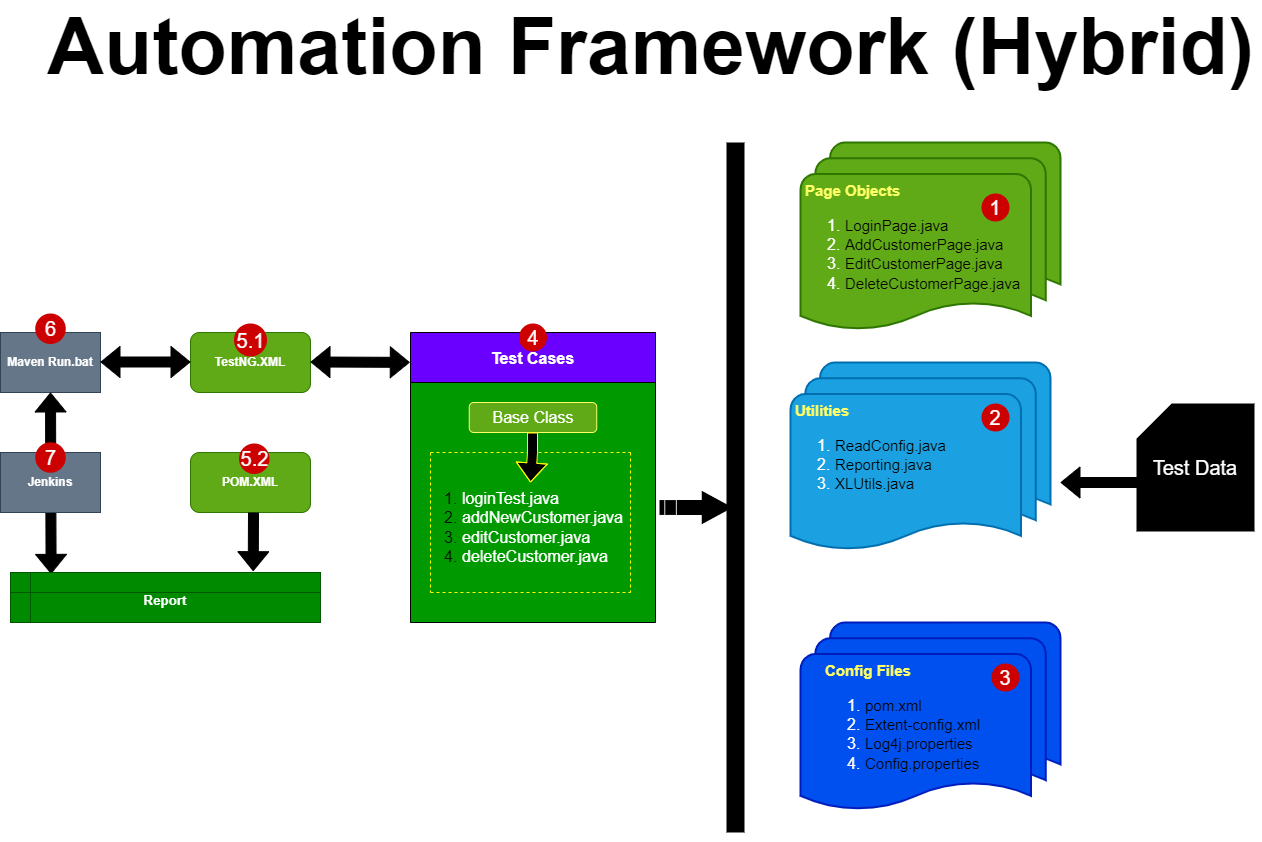

The diagram above was exported from draw.io. Its source (the exported page's mxGraphModel, read from the mxfile embedded in the PNG):
<mxGraphModel dx="3834" dy="2446" grid="0" gridSize="10" guides="1" tooltips="1" connect="1" arrows="1" fold="1" page="1" pageScale="1" pageWidth="1600" pageHeight="1200" background="#ffffff" math="0" shadow="0">
  <root>
    <mxCell id="0" />
    <mxCell id="1" parent="0" />
    <mxCell id="l7sRY_-GFwkDiZdf_xrG-1" value="&lt;b&gt;Maven Run.bat&lt;/b&gt;" style="shape=circle;perimeter=stepPerimeter;whiteSpace=wrap;html=1;fixedSize=1;fillColor=#647687;fontColor=#ffffff;strokeColor=#314354;" vertex="1" parent="1">
      <mxGeometry x="-294" y="64" width="100" height="60" as="geometry" />
    </mxCell>
    <mxCell id="l7sRY_-GFwkDiZdf_xrG-2" value="&lt;b&gt;TestNG.XML&lt;/b&gt;" style="rounded=1;whiteSpace=wrap;html=1;fillColor=#60a917;fontColor=#ffffff;strokeColor=#2D7600;" vertex="1" parent="1">
      <mxGeometry x="-104" y="64" width="120" height="60" as="geometry" />
    </mxCell>
    <mxCell id="l7sRY_-GFwkDiZdf_xrG-3" value="" style="shape=flexArrow;endArrow=classic;startArrow=classic;html=1;rounded=0;fillColor=#000000;" edge="1" parent="1">
      <mxGeometry width="100" height="100" relative="1" as="geometry">
        <mxPoint x="-194" y="93.5" as="sourcePoint" />
        <mxPoint x="-104" y="93.5" as="targetPoint" />
      </mxGeometry>
    </mxCell>
    <mxCell id="l7sRY_-GFwkDiZdf_xrG-4" value="" style="shape=flexArrow;endArrow=classic;startArrow=classic;html=1;rounded=0;fillColor=#000000;entryX=-0.003;entryY=0.103;entryDx=0;entryDy=0;entryPerimeter=0;" edge="1" parent="1" target="l7sRY_-GFwkDiZdf_xrG-22">
      <mxGeometry width="100" height="100" relative="1" as="geometry">
        <mxPoint x="16" y="93.5" as="sourcePoint" />
        <mxPoint x="106" y="93.5" as="targetPoint" />
      </mxGeometry>
    </mxCell>
    <mxCell id="l7sRY_-GFwkDiZdf_xrG-5" value="&lt;b&gt;POM.XML&lt;/b&gt;" style="rounded=1;whiteSpace=wrap;html=1;fillColor=#60a917;fontColor=#ffffff;strokeColor=#2D7600;" vertex="1" parent="1">
      <mxGeometry x="-104" y="184" width="120" height="60" as="geometry" />
    </mxCell>
    <mxCell id="l7sRY_-GFwkDiZdf_xrG-12" value="" style="shape=flexArrow;endArrow=classic;startArrow=classic;html=1;rounded=0;fillColor=#000000;exitX=0.5;exitY=1;exitDx=0;exitDy=0;entryX=0.131;entryY=0.027;entryDx=0;entryDy=0;entryPerimeter=0;" edge="1" parent="1" source="l7sRY_-GFwkDiZdf_xrG-1" target="l7sRY_-GFwkDiZdf_xrG-14">
      <mxGeometry width="100" height="100" relative="1" as="geometry">
        <mxPoint x="-274" y="271.5" as="sourcePoint" />
        <mxPoint x="-244" y="294" as="targetPoint" />
      </mxGeometry>
    </mxCell>
    <mxCell id="l7sRY_-GFwkDiZdf_xrG-9" value="&lt;b&gt;Jenkins&lt;/b&gt;" style="shape=circle;perimeter=stepPerimeter;whiteSpace=wrap;html=1;fixedSize=1;fillColor=#647687;fontColor=#ffffff;strokeColor=#314354;" vertex="1" parent="1">
      <mxGeometry x="-294" y="184" width="100" height="60" as="geometry" />
    </mxCell>
    <mxCell id="l7sRY_-GFwkDiZdf_xrG-14" value="&lt;b&gt;&lt;font style=&quot;font-size: 16px&quot;&gt;&lt;sub&gt;Report&lt;/sub&gt;&lt;/font&gt;&lt;/b&gt;" style="shape=internalStorage;whiteSpace=wrap;html=1;backgroundOutline=1;fillColor=#008a00;fontColor=#ffffff;strokeColor=#005700;" vertex="1" parent="1">
      <mxGeometry x="-284" y="304" width="310" height="50" as="geometry" />
    </mxCell>
    <mxCell id="l7sRY_-GFwkDiZdf_xrG-16" value="" style="shape=flexArrow;endArrow=classic;html=1;rounded=0;fontSize=16;fillColor=#000000;entryX=0.783;entryY=-0.027;entryDx=0;entryDy=0;entryPerimeter=0;" edge="1" parent="1" target="l7sRY_-GFwkDiZdf_xrG-14">
      <mxGeometry width="50" height="50" relative="1" as="geometry">
        <mxPoint x="-41" y="244" as="sourcePoint" />
        <mxPoint x="-44" y="284" as="targetPoint" />
      </mxGeometry>
    </mxCell>
    <mxCell id="l7sRY_-GFwkDiZdf_xrG-22" value="Test Cases" style="swimlane;fontSize=16;fillColor=#6a00ff;fontColor=#ffffff;strokeColor=#000000;startSize=50;swimlaneFillColor=#009900;" vertex="1" parent="1">
      <mxGeometry x="116" y="64" width="245" height="290" as="geometry" />
    </mxCell>
    <mxCell id="l7sRY_-GFwkDiZdf_xrG-23" value="Base Class" style="rounded=1;whiteSpace=wrap;html=1;fontSize=16;fillColor=#60a917;fontColor=#ffffff;strokeColor=#FFFF66;" vertex="1" parent="l7sRY_-GFwkDiZdf_xrG-22">
      <mxGeometry x="58.75" y="70" width="127.5" height="30" as="geometry" />
    </mxCell>
    <mxCell id="l7sRY_-GFwkDiZdf_xrG-26" value="" style="endArrow=none;dashed=1;html=1;rounded=0;fontSize=16;fillColor=#000000;strokeColor=#FFFF00;" edge="1" parent="l7sRY_-GFwkDiZdf_xrG-22">
      <mxGeometry width="50" height="50" relative="1" as="geometry">
        <mxPoint x="220" y="120" as="sourcePoint" />
        <mxPoint x="220" y="260" as="targetPoint" />
      </mxGeometry>
    </mxCell>
    <mxCell id="l7sRY_-GFwkDiZdf_xrG-27" value="" style="endArrow=none;dashed=1;html=1;rounded=0;fontSize=16;fillColor=#000000;strokeColor=#FFFF00;" edge="1" parent="l7sRY_-GFwkDiZdf_xrG-22">
      <mxGeometry width="50" height="50" relative="1" as="geometry">
        <mxPoint x="20" y="260" as="sourcePoint" />
        <mxPoint x="220" y="260" as="targetPoint" />
      </mxGeometry>
    </mxCell>
    <mxCell id="l7sRY_-GFwkDiZdf_xrG-28" value="&lt;ol&gt;&lt;li&gt;&lt;span&gt;&lt;font color=&quot;#ffffff&quot;&gt;loginTest.java&lt;/font&gt;&lt;/span&gt;&lt;/li&gt;&lt;li&gt;&lt;span&gt;&lt;font color=&quot;#ffffff&quot;&gt;addNewCustomer.java&lt;/font&gt;&lt;/span&gt;&lt;/li&gt;&lt;li&gt;&lt;span&gt;&lt;font color=&quot;#ffffff&quot;&gt;editCustomer.java&lt;/font&gt;&lt;/span&gt;&lt;/li&gt;&lt;li&gt;&lt;span&gt;&lt;font color=&quot;#ffffff&quot;&gt;deleteCustomer.java&lt;/font&gt;&lt;/span&gt;&lt;/li&gt;&lt;/ol&gt;" style="text;html=1;strokeColor=none;fillColor=none;align=left;verticalAlign=middle;whiteSpace=wrap;rounded=0;fontSize=16;" vertex="1" parent="l7sRY_-GFwkDiZdf_xrG-22">
      <mxGeometry x="10" y="180" width="60" height="30" as="geometry" />
    </mxCell>
    <mxCell id="l7sRY_-GFwkDiZdf_xrG-49" value="4" style="ellipse;whiteSpace=wrap;html=1;aspect=fixed;fontSize=20;fontColor=#FFFFFF;strokeColor=#CC0000;strokeWidth=18;fillColor=#CC0000;gradientColor=none;" vertex="1" parent="l7sRY_-GFwkDiZdf_xrG-22">
      <mxGeometry x="117.5" width="10" height="10" as="geometry" />
    </mxCell>
    <mxCell id="l7sRY_-GFwkDiZdf_xrG-24" value="" style="endArrow=none;dashed=1;html=1;rounded=0;fontSize=16;fillColor=#000000;strokeColor=#FFFF00;" edge="1" parent="1">
      <mxGeometry width="50" height="50" relative="1" as="geometry">
        <mxPoint x="136" y="184" as="sourcePoint" />
        <mxPoint x="336" y="184" as="targetPoint" />
      </mxGeometry>
    </mxCell>
    <mxCell id="l7sRY_-GFwkDiZdf_xrG-25" value="" style="endArrow=none;dashed=1;html=1;rounded=0;fontSize=16;fillColor=#000000;strokeColor=#FFFF00;" edge="1" parent="1">
      <mxGeometry width="50" height="50" relative="1" as="geometry">
        <mxPoint x="136" y="184" as="sourcePoint" />
        <mxPoint x="136" y="324" as="targetPoint" />
      </mxGeometry>
    </mxCell>
    <mxCell id="l7sRY_-GFwkDiZdf_xrG-29" value="" style="shape=flexArrow;endArrow=classic;html=1;rounded=0;fontSize=16;fontColor=#FFFFFF;strokeColor=#FFFF00;fillColor=#000000;" edge="1" parent="1">
      <mxGeometry width="50" height="50" relative="1" as="geometry">
        <mxPoint x="238" y="164" as="sourcePoint" />
        <mxPoint x="236" y="214" as="targetPoint" />
        <Array as="points">
          <mxPoint x="238" y="184" />
        </Array>
      </mxGeometry>
    </mxCell>
    <mxCell id="l7sRY_-GFwkDiZdf_xrG-30" value="" style="shape=mxgraph.arrows.striped_arrow;html=1;verticalLabelPosition=bottom;verticalAlign=top;strokeWidth=2;strokeColor=#000000;fontSize=16;fontColor=#FFFFFF;fillColor=#000000;" vertex="1" parent="1">
      <mxGeometry x="366" y="224" width="70" height="30" as="geometry" />
    </mxCell>
    <mxCell id="l7sRY_-GFwkDiZdf_xrG-32" value="" style="line;strokeWidth=18;direction=south;html=1;fontSize=16;fontColor=#FFFFFF;fillColor=#000000;" vertex="1" parent="1">
      <mxGeometry x="436" y="-126" width="10" height="690" as="geometry" />
    </mxCell>
    <mxCell id="l7sRY_-GFwkDiZdf_xrG-34" value="" style="strokeWidth=2;html=1;shape=mxgraph.flowchart.multi-document;whiteSpace=wrap;fontSize=16;fontColor=#ffffff;fillColor=#60a917;strokeColor=#2D7600;" vertex="1" parent="1">
      <mxGeometry x="506" y="-126" width="260" height="190" as="geometry" />
    </mxCell>
    <mxCell id="l7sRY_-GFwkDiZdf_xrG-35" value="&lt;h1 style=&quot;font-size: 15px&quot;&gt;&lt;font color=&quot;#ffff66&quot; style=&quot;font-size: 15px&quot;&gt;Page Objects&lt;/font&gt;&lt;/h1&gt;&lt;p style=&quot;font-size: 15px&quot;&gt;&lt;ol&gt;&lt;li&gt;&lt;font style=&quot;font-size: 15px&quot; color=&quot;#000000&quot;&gt;LoginPage.java&lt;/font&gt;&lt;/li&gt;&lt;li&gt;&lt;font style=&quot;font-size: 15px&quot; color=&quot;#000000&quot;&gt;AddCustomerPage.java&lt;/font&gt;&lt;/li&gt;&lt;li&gt;&lt;font style=&quot;font-size: 15px&quot; color=&quot;#000000&quot;&gt;EditCustomerPage.java&lt;/font&gt;&lt;/li&gt;&lt;li&gt;&lt;font style=&quot;font-size: 15px&quot; color=&quot;#000000&quot;&gt;DeleteCustomerPage.java&lt;/font&gt;&lt;/li&gt;&lt;/ol&gt;&lt;/p&gt;" style="text;html=1;strokeColor=none;fillColor=none;spacing=5;spacingTop=-20;whiteSpace=wrap;overflow=hidden;rounded=0;fontSize=16;fontColor=#FFFFFF;" vertex="1" parent="1">
      <mxGeometry x="506" y="-86" width="240" height="140" as="geometry" />
    </mxCell>
    <mxCell id="l7sRY_-GFwkDiZdf_xrG-37" value="" style="strokeWidth=2;html=1;shape=mxgraph.flowchart.multi-document;whiteSpace=wrap;fontSize=16;fontColor=#ffffff;fillColor=#1ba1e2;strokeColor=#006EAF;" vertex="1" parent="1">
      <mxGeometry x="496" y="94" width="260" height="190" as="geometry" />
    </mxCell>
    <mxCell id="l7sRY_-GFwkDiZdf_xrG-38" value="&lt;h1 style=&quot;font-size: 15px&quot;&gt;&lt;font color=&quot;#ffff66&quot;&gt;Utilities&lt;/font&gt;&lt;/h1&gt;&lt;p style=&quot;font-size: 15px&quot;&gt;&lt;/p&gt;&lt;ol&gt;&lt;li&gt;&lt;font color=&quot;#000000&quot;&gt;&lt;span style=&quot;font-size: 15px&quot;&gt;ReadConfig.java&lt;/span&gt;&lt;/font&gt;&lt;/li&gt;&lt;li&gt;&lt;font color=&quot;#000000&quot;&gt;&lt;span style=&quot;font-size: 15px&quot;&gt;Reporting.java&lt;/span&gt;&lt;/font&gt;&lt;/li&gt;&lt;li&gt;&lt;font color=&quot;#000000&quot;&gt;&lt;span style=&quot;font-size: 15px&quot;&gt;XLUtils.java&lt;/span&gt;&lt;/font&gt;&lt;/li&gt;&lt;/ol&gt;&lt;p&gt;&lt;/p&gt;" style="text;html=1;strokeColor=none;fillColor=none;spacing=5;spacingTop=-20;whiteSpace=wrap;overflow=hidden;rounded=0;fontSize=16;fontColor=#FFFFFF;" vertex="1" parent="1">
      <mxGeometry x="496" y="134" width="240" height="140" as="geometry" />
    </mxCell>
    <mxCell id="l7sRY_-GFwkDiZdf_xrG-39" value="" style="strokeWidth=2;html=1;shape=mxgraph.flowchart.multi-document;whiteSpace=wrap;fontSize=16;fontColor=#ffffff;fillColor=#0050ef;strokeColor=#001DBC;" vertex="1" parent="1">
      <mxGeometry x="506" y="354" width="260" height="190" as="geometry" />
    </mxCell>
    <mxCell id="l7sRY_-GFwkDiZdf_xrG-40" value="&lt;h1 style=&quot;font-size: 15px&quot;&gt;&lt;font color=&quot;#ffff66&quot;&gt;Config Files&lt;/font&gt;&lt;/h1&gt;&lt;p style=&quot;font-size: 15px&quot;&gt;&lt;/p&gt;&lt;ol&gt;&lt;li&gt;&lt;font color=&quot;#000000&quot;&gt;&lt;span style=&quot;font-size: 15px&quot;&gt;pom.xml&lt;/span&gt;&lt;/font&gt;&lt;/li&gt;&lt;li&gt;&lt;font color=&quot;#000000&quot;&gt;&lt;span style=&quot;font-size: 15px&quot;&gt;Extent-config.xml&lt;/span&gt;&lt;/font&gt;&lt;/li&gt;&lt;li&gt;&lt;font color=&quot;#000000&quot;&gt;&lt;span style=&quot;font-size: 15px&quot;&gt;Log4j.properties&lt;/span&gt;&lt;/font&gt;&lt;/li&gt;&lt;li&gt;&lt;font color=&quot;#000000&quot;&gt;&lt;span style=&quot;font-size: 15px&quot;&gt;Config.properties&lt;/span&gt;&lt;/font&gt;&lt;/li&gt;&lt;/ol&gt;&lt;p&gt;&lt;/p&gt;" style="text;html=1;strokeColor=none;fillColor=none;spacing=5;spacingTop=-20;whiteSpace=wrap;overflow=hidden;rounded=0;fontSize=16;fontColor=#FFFFFF;" vertex="1" parent="1">
      <mxGeometry x="526" y="394" width="240" height="140" as="geometry" />
    </mxCell>
    <mxCell id="l7sRY_-GFwkDiZdf_xrG-41" value="&lt;font style=&quot;font-size: 20px&quot; color=&quot;#ffffff&quot;&gt;Test Data&lt;/font&gt;" style="shape=card;whiteSpace=wrap;html=1;fontSize=15;strokeWidth=18;fillColor=#000000;strokeColor=#000000;gradientColor=none;" vertex="1" parent="1">
      <mxGeometry x="851" y="144" width="100" height="110" as="geometry" />
    </mxCell>
    <mxCell id="l7sRY_-GFwkDiZdf_xrG-42" value="" style="shape=flexArrow;endArrow=classic;html=1;rounded=0;fontSize=16;fillColor=#000000;exitX=0;exitY=0;exitDx=0;exitDy=70;exitPerimeter=0;" edge="1" parent="1" source="l7sRY_-GFwkDiZdf_xrG-41">
      <mxGeometry width="50" height="50" relative="1" as="geometry">
        <mxPoint x="836.27" y="195.35" as="sourcePoint" />
        <mxPoint x="766" y="214" as="targetPoint" />
      </mxGeometry>
    </mxCell>
    <mxCell id="l7sRY_-GFwkDiZdf_xrG-44" value="1" style="ellipse;whiteSpace=wrap;html=1;aspect=fixed;fontSize=20;fontColor=#FFFFFF;strokeColor=#CC0000;strokeWidth=18;fillColor=#CC0000;gradientColor=none;" vertex="1" parent="1">
      <mxGeometry x="696" y="-66" width="10" height="10" as="geometry" />
    </mxCell>
    <mxCell id="l7sRY_-GFwkDiZdf_xrG-47" value="2" style="ellipse;whiteSpace=wrap;html=1;aspect=fixed;fontSize=20;fontColor=#FFFFFF;strokeColor=#CC0000;strokeWidth=18;fillColor=#CC0000;gradientColor=none;" vertex="1" parent="1">
      <mxGeometry x="696" y="144" width="10" height="10" as="geometry" />
    </mxCell>
    <mxCell id="l7sRY_-GFwkDiZdf_xrG-48" value="3" style="ellipse;whiteSpace=wrap;html=1;aspect=fixed;fontSize=20;fontColor=#FFFFFF;strokeColor=#CC0000;strokeWidth=18;fillColor=#CC0000;gradientColor=none;" vertex="1" parent="1">
      <mxGeometry x="706" y="404" width="10" height="10" as="geometry" />
    </mxCell>
    <mxCell id="l7sRY_-GFwkDiZdf_xrG-50" value="5.1" style="ellipse;whiteSpace=wrap;html=1;aspect=fixed;fontSize=20;fontColor=#FFFFFF;strokeColor=#CC0000;strokeWidth=18;fillColor=#CC0000;gradientColor=none;" vertex="1" parent="1">
      <mxGeometry x="-51.5" y="64" width="15" height="15" as="geometry" />
    </mxCell>
    <mxCell id="l7sRY_-GFwkDiZdf_xrG-53" value="5.2" style="ellipse;whiteSpace=wrap;html=1;aspect=fixed;fontSize=20;fontColor=#FFFFFF;strokeColor=#CC0000;strokeWidth=18;fillColor=#CC0000;gradientColor=none;" vertex="1" parent="1">
      <mxGeometry x="-46.5" y="184" width="12.5" height="12.5" as="geometry" />
    </mxCell>
    <mxCell id="l7sRY_-GFwkDiZdf_xrG-55" value="6" style="ellipse;whiteSpace=wrap;html=1;aspect=fixed;fontSize=20;fontColor=#FFFFFF;strokeColor=#CC0000;strokeWidth=18;fillColor=#CC0000;gradientColor=none;" vertex="1" parent="1">
      <mxGeometry x="-250.25" y="54" width="12.5" height="12.5" as="geometry" />
    </mxCell>
    <mxCell id="l7sRY_-GFwkDiZdf_xrG-56" value="7" style="ellipse;whiteSpace=wrap;html=1;aspect=fixed;fontSize=20;fontColor=#FFFFFF;strokeColor=#CC0000;strokeWidth=18;fillColor=#CC0000;gradientColor=none;" vertex="1" parent="1">
      <mxGeometry x="-250.25" y="182.75" width="12.5" height="12.5" as="geometry" />
    </mxCell>
    <mxCell id="l7sRY_-GFwkDiZdf_xrG-58" value="&lt;font size=&quot;1&quot;&gt;&lt;b style=&quot;font-size: 79px&quot;&gt;Automation Framework (Hybrid)&lt;/b&gt;&lt;/font&gt;" style="text;html=1;align=center;verticalAlign=middle;resizable=0;points=[];autosize=1;strokeColor=none;fillColor=none;fontSize=20;fontColor=#000000;" vertex="1" parent="1">
      <mxGeometry x="-254" y="-246" width="1220" height="50" as="geometry" />
    </mxCell>
  </root>
</mxGraphModel>